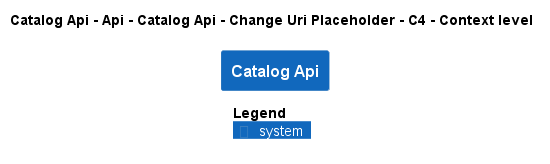

The diagram above was rendered by PlantUML. Its source (embedded in the PNG):
@startuml
!pragma layout smetana
!include ..\..\..\..\..\..\..\..\..\..\..\.c4s\C4_Context.puml

AddElementTag("c4interflow:lifecycle:new", $bgColor=green, $fontColor=#ffffff, $borderColor=green, $shadowing="False")
AddElementTag("c4interflow:lifecycle:changed", $bgColor=orange, $fontColor=#ffffff, $borderColor=orange, $shadowing="False")
AddElementTag("c4interflow:lifecycle:removed", $bgColor=red, $fontColor=#ffffff, $borderColor=red, $shadowing="False")

AddRelTag("c4interflow:lifecycle:new", $textColor=green, $lineColor=green)
AddRelTag("c4interflow:lifecycle:changed", $textColor=orange, $lineColor=orange)
AddRelTag("c4interflow:lifecycle:removed", $textColor=red, $lineColor=red)

SHOW_PERSON_PORTRAIT()
LAYOUT_TOP_DOWN()

skinparam linetype polyline

title Catalog Api - Api - Catalog Api - Change Uri Placeholder - C4 - Context level

System(dotnet.eShop.Architecture.SoftwareSystems.CatalogApi, "Catalog Api", "")



SHOW_LEGEND()
@enduml